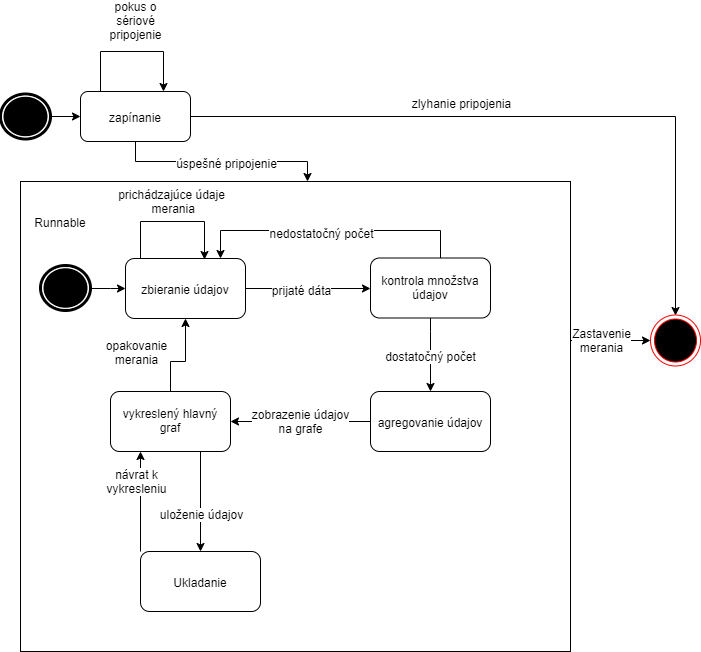

The diagram above was exported from draw.io. Its source (the exported page's mxGraphModel, read from the mxfile embedded in the PNG):
<mxGraphModel dx="1024" dy="575" grid="1" gridSize="10" guides="1" tooltips="1" connect="1" arrows="1" fold="1" page="1" pageScale="1" pageWidth="827" pageHeight="1169" math="0" shadow="0">
  <root>
    <mxCell id="0" />
    <mxCell id="1" parent="0" />
    <mxCell id="inXu-LuMVFcCnNrQ9lj1-75" style="edgeStyle=orthogonalEdgeStyle;rounded=0;orthogonalLoop=1;jettySize=auto;html=1;entryX=0;entryY=0.5;entryDx=0;entryDy=0;" parent="1" source="inXu-LuMVFcCnNrQ9lj1-54" target="inXu-LuMVFcCnNrQ9lj1-74" edge="1">
      <mxGeometry relative="1" as="geometry">
        <Array as="points">
          <mxPoint x="700" y="359" />
          <mxPoint x="700" y="359" />
        </Array>
      </mxGeometry>
    </mxCell>
    <mxCell id="inXu-LuMVFcCnNrQ9lj1-76" value="Zastavenie&lt;br&gt;merania" style="text;html=1;resizable=0;points=[];align=center;verticalAlign=middle;labelBackgroundColor=#ffffff;" parent="inXu-LuMVFcCnNrQ9lj1-75" vertex="1" connectable="0">
      <mxGeometry x="0.2266" y="1" relative="1" as="geometry">
        <mxPoint x="-19" y="1" as="offset" />
      </mxGeometry>
    </mxCell>
    <mxCell id="inXu-LuMVFcCnNrQ9lj1-54" value="" style="rounded=0;whiteSpace=wrap;html=1;fillColor=none;" parent="1" vertex="1">
      <mxGeometry x="120" y="200" width="550" height="470" as="geometry" />
    </mxCell>
    <mxCell id="inXu-LuMVFcCnNrQ9lj1-4" style="edgeStyle=orthogonalEdgeStyle;rounded=0;orthogonalLoop=1;jettySize=auto;html=1;" parent="1" source="inXu-LuMVFcCnNrQ9lj1-1" target="inXu-LuMVFcCnNrQ9lj1-3" edge="1">
      <mxGeometry relative="1" as="geometry" />
    </mxCell>
    <mxCell id="inXu-LuMVFcCnNrQ9lj1-1" value="" style="shape=mxgraph.bpmn.shape;html=1;verticalLabelPosition=bottom;labelBackgroundColor=#ffffff;verticalAlign=top;align=center;perimeter=ellipsePerimeter;outlineConnect=0;outline=end;symbol=terminate;" parent="1" vertex="1">
      <mxGeometry x="100" y="112.5" width="50" height="45" as="geometry" />
    </mxCell>
    <mxCell id="inXu-LuMVFcCnNrQ9lj1-58" style="edgeStyle=orthogonalEdgeStyle;rounded=0;orthogonalLoop=1;jettySize=auto;html=1;entryX=0.522;entryY=-0.001;entryDx=0;entryDy=0;entryPerimeter=0;" parent="1" source="inXu-LuMVFcCnNrQ9lj1-3" target="inXu-LuMVFcCnNrQ9lj1-54" edge="1">
      <mxGeometry relative="1" as="geometry">
        <mxPoint x="420" y="135" as="targetPoint" />
      </mxGeometry>
    </mxCell>
    <mxCell id="inXu-LuMVFcCnNrQ9lj1-59" value="úspešné pripojenie" style="text;html=1;resizable=0;points=[];align=center;verticalAlign=middle;labelBackgroundColor=#ffffff;" parent="inXu-LuMVFcCnNrQ9lj1-58" vertex="1" connectable="0">
      <mxGeometry x="0.2259" y="-2" relative="1" as="geometry">
        <mxPoint x="-20" y="-2" as="offset" />
      </mxGeometry>
    </mxCell>
    <mxCell id="KjWBvXlZtaaCUxK_Xx_q-8" style="edgeStyle=orthogonalEdgeStyle;rounded=0;orthogonalLoop=1;jettySize=auto;html=1;entryX=0.5;entryY=0;entryDx=0;entryDy=0;" edge="1" parent="1" source="inXu-LuMVFcCnNrQ9lj1-3" target="inXu-LuMVFcCnNrQ9lj1-74">
      <mxGeometry relative="1" as="geometry" />
    </mxCell>
    <mxCell id="KjWBvXlZtaaCUxK_Xx_q-9" value="zlyhanie pripojenia" style="text;html=1;align=center;verticalAlign=middle;resizable=0;points=[];labelBackgroundColor=#ffffff;" vertex="1" connectable="0" parent="KjWBvXlZtaaCUxK_Xx_q-8">
      <mxGeometry x="-0.1936" relative="1" as="geometry">
        <mxPoint x="-6" y="-15" as="offset" />
      </mxGeometry>
    </mxCell>
    <mxCell id="inXu-LuMVFcCnNrQ9lj1-3" value="zapínanie" style="rounded=1;whiteSpace=wrap;html=1;" parent="1" vertex="1">
      <mxGeometry x="180" y="110" width="110" height="50" as="geometry" />
    </mxCell>
    <mxCell id="inXu-LuMVFcCnNrQ9lj1-40" style="edgeStyle=orthogonalEdgeStyle;rounded=0;orthogonalLoop=1;jettySize=auto;html=1;entryX=0;entryY=0.5;entryDx=0;entryDy=0;" parent="1" source="inXu-LuMVFcCnNrQ9lj1-35" target="inXu-LuMVFcCnNrQ9lj1-36" edge="1">
      <mxGeometry relative="1" as="geometry" />
    </mxCell>
    <mxCell id="inXu-LuMVFcCnNrQ9lj1-35" value="" style="shape=mxgraph.bpmn.shape;html=1;verticalLabelPosition=bottom;labelBackgroundColor=#ffffff;verticalAlign=top;align=center;perimeter=ellipsePerimeter;outlineConnect=0;outline=end;symbol=terminate;" parent="1" vertex="1">
      <mxGeometry x="140" y="284" width="50" height="45" as="geometry" />
    </mxCell>
    <mxCell id="inXu-LuMVFcCnNrQ9lj1-36" value="zbieranie údajov" style="rounded=1;whiteSpace=wrap;html=1;" parent="1" vertex="1">
      <mxGeometry x="225" y="277" width="120" height="60" as="geometry" />
    </mxCell>
    <mxCell id="inXu-LuMVFcCnNrQ9lj1-46" style="edgeStyle=orthogonalEdgeStyle;rounded=0;orthogonalLoop=1;jettySize=auto;html=1;entryX=0;entryY=0.5;entryDx=0;entryDy=0;exitX=1;exitY=0.5;exitDx=0;exitDy=0;" parent="1" source="inXu-LuMVFcCnNrQ9lj1-36" target="inXu-LuMVFcCnNrQ9lj1-41" edge="1">
      <mxGeometry relative="1" as="geometry">
        <mxPoint x="547.5" y="306.83333333333337" as="sourcePoint" />
      </mxGeometry>
    </mxCell>
    <mxCell id="inXu-LuMVFcCnNrQ9lj1-65" value="prijaté dáta" style="text;html=1;resizable=0;points=[];align=center;verticalAlign=middle;labelBackgroundColor=#ffffff;" parent="inXu-LuMVFcCnNrQ9lj1-46" vertex="1" connectable="0">
      <mxGeometry x="-0.264" y="-2" relative="1" as="geometry">
        <mxPoint x="9" y="-2" as="offset" />
      </mxGeometry>
    </mxCell>
    <mxCell id="inXu-LuMVFcCnNrQ9lj1-42" style="edgeStyle=orthogonalEdgeStyle;rounded=0;orthogonalLoop=1;jettySize=auto;html=1;" parent="1" source="inXu-LuMVFcCnNrQ9lj1-41" edge="1">
      <mxGeometry relative="1" as="geometry">
        <mxPoint x="320" y="277" as="targetPoint" />
        <Array as="points">
          <mxPoint x="540" y="249" />
          <mxPoint x="320" y="249" />
          <mxPoint x="320" y="277" />
        </Array>
      </mxGeometry>
    </mxCell>
    <mxCell id="inXu-LuMVFcCnNrQ9lj1-47" value="nedostatočný počet" style="text;html=1;resizable=0;points=[];align=center;verticalAlign=middle;labelBackgroundColor=#ffffff;" parent="inXu-LuMVFcCnNrQ9lj1-42" vertex="1" connectable="0">
      <mxGeometry x="0.1586" y="-1" relative="1" as="geometry">
        <mxPoint x="12.5" y="2" as="offset" />
      </mxGeometry>
    </mxCell>
    <mxCell id="inXu-LuMVFcCnNrQ9lj1-49" style="edgeStyle=orthogonalEdgeStyle;rounded=0;orthogonalLoop=1;jettySize=auto;html=1;entryX=0.5;entryY=0;entryDx=0;entryDy=0;" parent="1" source="inXu-LuMVFcCnNrQ9lj1-41" target="inXu-LuMVFcCnNrQ9lj1-48" edge="1">
      <mxGeometry relative="1" as="geometry">
        <Array as="points">
          <mxPoint x="530" y="350" />
          <mxPoint x="530" y="350" />
        </Array>
      </mxGeometry>
    </mxCell>
    <mxCell id="inXu-LuMVFcCnNrQ9lj1-53" value="dostatočný počet" style="text;html=1;resizable=0;points=[];align=center;verticalAlign=middle;labelBackgroundColor=#ffffff;" parent="inXu-LuMVFcCnNrQ9lj1-49" vertex="1" connectable="0">
      <mxGeometry x="0.2448" y="1" relative="1" as="geometry">
        <mxPoint x="-1.5" y="-9" as="offset" />
      </mxGeometry>
    </mxCell>
    <mxCell id="inXu-LuMVFcCnNrQ9lj1-41" value="kontrola množstva&lt;br&gt;údajov" style="rounded=1;whiteSpace=wrap;html=1;" parent="1" vertex="1">
      <mxGeometry x="470" y="276.5" width="120" height="60" as="geometry" />
    </mxCell>
    <mxCell id="inXu-LuMVFcCnNrQ9lj1-51" style="edgeStyle=orthogonalEdgeStyle;rounded=0;orthogonalLoop=1;jettySize=auto;html=1;" parent="1" source="inXu-LuMVFcCnNrQ9lj1-48" target="inXu-LuMVFcCnNrQ9lj1-50" edge="1">
      <mxGeometry relative="1" as="geometry" />
    </mxCell>
    <mxCell id="inXu-LuMVFcCnNrQ9lj1-52" value="zobrazenie údajov&lt;br&gt;na grafe" style="text;html=1;resizable=0;points=[];align=center;verticalAlign=middle;labelBackgroundColor=#ffffff;" parent="inXu-LuMVFcCnNrQ9lj1-51" vertex="1" connectable="0">
      <mxGeometry x="0.2414" relative="1" as="geometry">
        <mxPoint x="16.5" as="offset" />
      </mxGeometry>
    </mxCell>
    <mxCell id="inXu-LuMVFcCnNrQ9lj1-48" value="agregovanie údajov" style="rounded=1;whiteSpace=wrap;html=1;" parent="1" vertex="1">
      <mxGeometry x="470" y="410" width="120" height="60" as="geometry" />
    </mxCell>
    <mxCell id="KjWBvXlZtaaCUxK_Xx_q-15" style="edgeStyle=orthogonalEdgeStyle;rounded=0;orthogonalLoop=1;jettySize=auto;html=1;" edge="1" parent="1" source="inXu-LuMVFcCnNrQ9lj1-50" target="inXu-LuMVFcCnNrQ9lj1-36">
      <mxGeometry relative="1" as="geometry">
        <Array as="points">
          <mxPoint x="270" y="380" />
          <mxPoint x="285" y="380" />
        </Array>
      </mxGeometry>
    </mxCell>
    <mxCell id="KjWBvXlZtaaCUxK_Xx_q-16" value="opakovanie&lt;br&gt;merania" style="text;html=1;align=center;verticalAlign=middle;resizable=0;points=[];labelBackgroundColor=#ffffff;" vertex="1" connectable="0" parent="KjWBvXlZtaaCUxK_Xx_q-15">
      <mxGeometry x="0.2182" y="-2" relative="1" as="geometry">
        <mxPoint x="-52" as="offset" />
      </mxGeometry>
    </mxCell>
    <mxCell id="inXu-LuMVFcCnNrQ9lj1-50" value="vykreslený hlavný&lt;br&gt;graf" style="rounded=1;whiteSpace=wrap;html=1;" parent="1" vertex="1">
      <mxGeometry x="210" y="410" width="120" height="60" as="geometry" />
    </mxCell>
    <mxCell id="inXu-LuMVFcCnNrQ9lj1-55" value="Runnable" style="text;html=1;strokeColor=none;fillColor=none;align=center;verticalAlign=middle;whiteSpace=wrap;rounded=0;" parent="1" vertex="1">
      <mxGeometry x="125" y="230" width="70" height="20" as="geometry" />
    </mxCell>
    <mxCell id="KjWBvXlZtaaCUxK_Xx_q-10" style="edgeStyle=orthogonalEdgeStyle;rounded=0;orthogonalLoop=1;jettySize=auto;html=1;" edge="1" parent="1" source="inXu-LuMVFcCnNrQ9lj1-66">
      <mxGeometry relative="1" as="geometry">
        <mxPoint x="240" y="470" as="targetPoint" />
        <Array as="points">
          <mxPoint x="240" y="610" />
          <mxPoint x="240" y="470" />
        </Array>
      </mxGeometry>
    </mxCell>
    <mxCell id="KjWBvXlZtaaCUxK_Xx_q-11" value="návrat k&lt;br&gt;vykresleniu" style="text;html=1;align=center;verticalAlign=middle;resizable=0;points=[];labelBackgroundColor=#ffffff;" vertex="1" connectable="0" parent="KjWBvXlZtaaCUxK_Xx_q-10">
      <mxGeometry x="-0.341" y="-38" relative="1" as="geometry">
        <mxPoint x="-43" y="-37" as="offset" />
      </mxGeometry>
    </mxCell>
    <mxCell id="inXu-LuMVFcCnNrQ9lj1-66" value="Ukladanie" style="rounded=1;whiteSpace=wrap;html=1;fillColor=none;" parent="1" vertex="1">
      <mxGeometry x="240" y="570" width="120" height="60" as="geometry" />
    </mxCell>
    <mxCell id="inXu-LuMVFcCnNrQ9lj1-72" value="" style="endArrow=classic;html=1;exitX=0.75;exitY=1;exitDx=0;exitDy=0;entryX=0.5;entryY=0;entryDx=0;entryDy=0;" parent="1" source="inXu-LuMVFcCnNrQ9lj1-50" target="inXu-LuMVFcCnNrQ9lj1-66" edge="1">
      <mxGeometry width="50" height="50" relative="1" as="geometry">
        <mxPoint x="520" y="550" as="sourcePoint" />
        <mxPoint x="570" y="500" as="targetPoint" />
      </mxGeometry>
    </mxCell>
    <mxCell id="inXu-LuMVFcCnNrQ9lj1-73" value="uloženie údajov" style="text;html=1;resizable=0;points=[];align=center;verticalAlign=middle;labelBackgroundColor=#ffffff;" parent="inXu-LuMVFcCnNrQ9lj1-72" vertex="1" connectable="0">
      <mxGeometry x="0.2187" relative="1" as="geometry">
        <mxPoint as="offset" />
      </mxGeometry>
    </mxCell>
    <mxCell id="inXu-LuMVFcCnNrQ9lj1-74" value="" style="ellipse;html=1;shape=endState;fillColor=#000000;strokeColor=#ff0000;" parent="1" vertex="1">
      <mxGeometry x="750" y="333.5" width="50" height="51" as="geometry" />
    </mxCell>
    <mxCell id="KjWBvXlZtaaCUxK_Xx_q-2" style="edgeStyle=orthogonalEdgeStyle;rounded=0;orthogonalLoop=1;jettySize=auto;html=1;entryX=0.75;entryY=0;entryDx=0;entryDy=0;" edge="1" parent="1" source="inXu-LuMVFcCnNrQ9lj1-3" target="inXu-LuMVFcCnNrQ9lj1-3">
      <mxGeometry relative="1" as="geometry">
        <Array as="points">
          <mxPoint x="200" y="70" />
          <mxPoint x="263" y="70" />
        </Array>
      </mxGeometry>
    </mxCell>
    <mxCell id="KjWBvXlZtaaCUxK_Xx_q-3" value="&lt;span style=&quot;white-space: normal&quot;&gt;pokus o sériové pripojenie&lt;/span&gt;" style="text;html=1;align=center;verticalAlign=middle;resizable=0;points=[];autosize=1;" vertex="1" parent="1">
      <mxGeometry x="160" y="30" width="150" height="20" as="geometry" />
    </mxCell>
    <mxCell id="KjWBvXlZtaaCUxK_Xx_q-4" style="edgeStyle=orthogonalEdgeStyle;rounded=0;orthogonalLoop=1;jettySize=auto;html=1;entryX=0.655;entryY=0.017;entryDx=0;entryDy=0;entryPerimeter=0;" edge="1" parent="1" source="inXu-LuMVFcCnNrQ9lj1-36" target="inXu-LuMVFcCnNrQ9lj1-36">
      <mxGeometry relative="1" as="geometry">
        <Array as="points">
          <mxPoint x="240" y="240" />
          <mxPoint x="304" y="240" />
        </Array>
      </mxGeometry>
    </mxCell>
    <mxCell id="KjWBvXlZtaaCUxK_Xx_q-5" value="prichádzajúce údaje&lt;br&gt;&amp;nbsp;merania" style="text;html=1;align=center;verticalAlign=middle;resizable=0;points=[];labelBackgroundColor=#ffffff;" vertex="1" connectable="0" parent="KjWBvXlZtaaCUxK_Xx_q-4">
      <mxGeometry x="-0.4849" y="-17" relative="1" as="geometry">
        <mxPoint x="13" y="-21" as="offset" />
      </mxGeometry>
    </mxCell>
  </root>
</mxGraphModel>